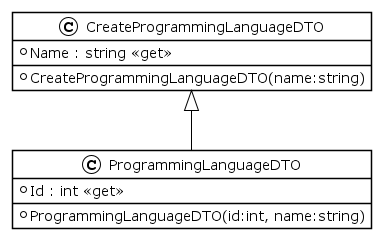

The diagram above was rendered by PlantUML. Its source (embedded in the PNG):
@startuml
!theme plain
class CreateProgrammingLanguageDTO {
+ CreateProgrammingLanguageDTO(name:string)
+ Name : string <<get>>
}
class ProgrammingLanguageDTO {
+ ProgrammingLanguageDTO(id:int, name:string)
+ Id : int <<get>>
}

CreateProgrammingLanguageDTO <|-- ProgrammingLanguageDTO
@enduml